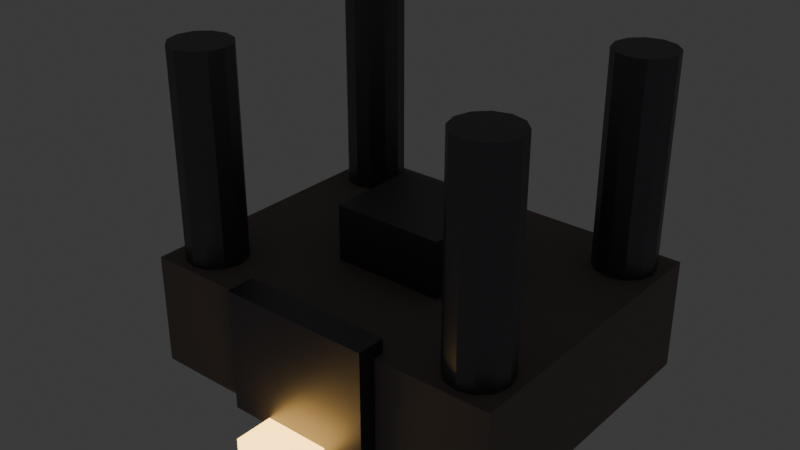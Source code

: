 # Source: structure_kings_forge_citadel.blend  (saved by Blender 5.3.31; exported with 4.5.12 LTS)
import bpy
from mathutils import Matrix  # noqa: F401  (used for matrix-valued properties, if any)

bpy.ops.wm.read_factory_settings(use_empty=True)
scene = bpy.context.scene
scene.name = 'Scene'

# ---- collections
col_collection = bpy.data.collections.new('Collection'); scene.collection.children.link(col_collection)

# ---- materials (node trees are filled in below, after node groups)
mat_mat_forge_masonry = bpy.data.materials.new('mat_forge_masonry')
mat_mat_forge_iron = bpy.data.materials.new('mat_forge_iron')
mat_mat_molten_gold_iron = bpy.data.materials.new('mat_molten_gold_iron')

# ---- material node trees
mat_mat_forge_masonry.use_nodes = True; mat_mat_forge_masonry.node_tree.nodes.clear()
_N = mat_mat_forge_masonry.node_tree.nodes; _L = mat_mat_forge_masonry.node_tree.links
n0 = _N.new('ShaderNodeBsdfPrincipled'); n0.name = 'Principled BSDF'; n0.location = (-200, 100)
n0.inputs[0].default_value = (0.24, 0.2, 0.18, 1.0)
n0.inputs[1].default_value = 0.1
n0.inputs[2].default_value = 0.8
n0.inputs[10].default_value = 0.005
n1 = _N.new('ShaderNodeOutputMaterial'); n1.name = 'Material Output'; n1.location = (200, 100)
_L.new(n0.outputs[0], n1.inputs[0])
n1.is_active_output = True
mat_mat_forge_iron.use_nodes = True; mat_mat_forge_iron.node_tree.nodes.clear()
_N = mat_mat_forge_iron.node_tree.nodes; _L = mat_mat_forge_iron.node_tree.links
n0 = _N.new('ShaderNodeBsdfPrincipled'); n0.name = 'Principled BSDF'; n0.location = (-200, 100)
n0.inputs[0].default_value = (0.16, 0.15, 0.17, 1.0)
n0.inputs[1].default_value = 0.85
n0.inputs[2].default_value = 0.45
n0.inputs[10].default_value = 0.005
n1 = _N.new('ShaderNodeOutputMaterial'); n1.name = 'Material Output'; n1.location = (200, 100)
_L.new(n0.outputs[0], n1.inputs[0])
n1.is_active_output = True
mat_mat_molten_gold_iron.use_nodes = True; mat_mat_molten_gold_iron.node_tree.nodes.clear()
_N = mat_mat_molten_gold_iron.node_tree.nodes; _L = mat_mat_molten_gold_iron.node_tree.links
n0 = _N.new('ShaderNodeBsdfPrincipled'); n0.name = 'Principled BSDF'; n0.location = (-200, 100)
n0.inputs[0].default_value = (1.0, 0.55, 0.12, 1.0)
n0.inputs[2].default_value = 0.15
n0.inputs[10].default_value = 0.005
n0.inputs[27].default_value = (1.0, 0.6, 0.15, 1.0)
n0.inputs[28].default_value = 5.0
n1 = _N.new('ShaderNodeOutputMaterial'); n1.name = 'Material Output'; n1.location = (200, 100)
_L.new(n0.outputs[0], n1.inputs[0])
n1.is_active_output = True

# ---- world
world_world = bpy.data.worlds.new('World'); scene.world = world_world
world_world.use_nodes = True; world_world.node_tree.nodes.clear()
_N = world_world.node_tree.nodes; _L = world_world.node_tree.links
n0 = _N.new('ShaderNodeOutputWorld'); n0.name = 'World Output'; n0.location = (200, 100)
n1 = _N.new('ShaderNodeBackground'); n1.name = 'Background'; n1.location = (-200, 100)
n1.inputs[0].default_value = (0.05088, 0.05088, 0.05088, 1.0)
_L.new(n1.outputs[0], n0.inputs[0])
n0.is_active_output = True
world_world.color = (0.05088, 0.05088, 0.05088)
world_world.sun_shadow_jitter_overblur = 0.0

# ---- meshes
me_cube = bpy.data.meshes.new('Cube')
me_cube.from_pydata([(-0.5, -0.5, -0.5), (-0.5, -0.5, 0.5), (-0.5, 0.5, -0.5), (-0.5, 0.5, 0.5), (0.5, -0.5, -0.5), (0.5, -0.5, 0.5), (0.5, 0.5, -0.5), (0.5, 0.5, 0.5)], [], [(0, 1, 3, 2), (2, 3, 7, 6), (6, 7, 5, 4), (4, 5, 1, 0), (2, 6, 4, 0), (7, 3, 1, 5)])
_uv = me_cube.uv_layers.new(name='UVMap')
_uv.uv.foreach_set('vector', [0.375, 0.0, 0.625, 0.0, 0.625, 0.25, 0.375, 0.25, 0.375, 0.25, 0.625, 0.25, 0.625, 0.5, 0.375, 0.5, 0.375, 0.5, 0.625, 0.5, 0.625, 0.75, 0.375, 0.75, 0.375, 0.75, 0.625, 0.75, 0.625, 1.0, 0.375, 1.0, 0.125, 0.5, 0.375, 0.5, 0.375, 0.75, 0.125, 0.75, 0.625, 0.5, 0.875, 0.5, 0.875, 0.75, 0.625, 0.75])
me_cube.materials.append(mat_mat_forge_masonry)
me_cube.update()
me_cube_001 = bpy.data.meshes.new('Cube.001')
me_cube_001.from_pydata([(-0.5, -0.5, -0.5), (-0.5, -0.5, 0.5), (-0.5, 0.5, -0.5), (-0.5, 0.5, 0.5), (0.5, -0.5, -0.5), (0.5, -0.5, 0.5), (0.5, 0.5, -0.5), (0.5, 0.5, 0.5)], [], [(0, 1, 3, 2), (2, 3, 7, 6), (6, 7, 5, 4), (4, 5, 1, 0), (2, 6, 4, 0), (7, 3, 1, 5)])
_uv = me_cube_001.uv_layers.new(name='UVMap')
_uv.uv.foreach_set('vector', [0.375, 0.0, 0.625, 0.0, 0.625, 0.25, 0.375, 0.25, 0.375, 0.25, 0.625, 0.25, 0.625, 0.5, 0.375, 0.5, 0.375, 0.5, 0.625, 0.5, 0.625, 0.75, 0.375, 0.75, 0.375, 0.75, 0.625, 0.75, 0.625, 1.0, 0.375, 1.0, 0.125, 0.5, 0.375, 0.5, 0.375, 0.75, 0.125, 0.75, 0.625, 0.5, 0.875, 0.5, 0.875, 0.75, 0.625, 0.75])
me_cube_001.materials.append(mat_mat_forge_iron)
me_cube_001.update()
me_cube_002 = bpy.data.meshes.new('Cube.002')
me_cube_002.from_pydata([(-0.5, -0.5, -0.5), (-0.5, -0.5, 0.5), (-0.5, 0.5, -0.5), (-0.5, 0.5, 0.5), (0.5, -0.5, -0.5), (0.5, -0.5, 0.5), (0.5, 0.5, -0.5), (0.5, 0.5, 0.5)], [], [(0, 1, 3, 2), (2, 3, 7, 6), (6, 7, 5, 4), (4, 5, 1, 0), (2, 6, 4, 0), (7, 3, 1, 5)])
_uv = me_cube_002.uv_layers.new(name='UVMap')
_uv.uv.foreach_set('vector', [0.375, 0.0, 0.625, 0.0, 0.625, 0.25, 0.375, 0.25, 0.375, 0.25, 0.625, 0.25, 0.625, 0.5, 0.375, 0.5, 0.375, 0.5, 0.625, 0.5, 0.625, 0.75, 0.375, 0.75, 0.375, 0.75, 0.625, 0.75, 0.625, 1.0, 0.375, 1.0, 0.125, 0.5, 0.375, 0.5, 0.375, 0.75, 0.125, 0.75, 0.625, 0.5, 0.875, 0.5, 0.875, 0.75, 0.625, 0.75])
me_cube_002.materials.append(mat_mat_molten_gold_iron)
me_cube_002.update()
me_cylinder = bpy.data.meshes.new('Cylinder')
me_cylinder.from_pydata([(0.0, 1.6, -7.0), (0.0, 1.6, 7.0), (0.8, 1.386, -7.0), (0.8, 1.386, 7.0), (1.386, 0.8, -7.0), (1.386, 0.8, 7.0), (1.6, 0.0, -7.0), (1.6, 0.0, 7.0), (1.386, -0.8, -7.0), (1.386, -0.8, 7.0), (0.8, -1.386, -7.0), (0.8, -1.386, 7.0), (0.0, -1.6, -7.0), (0.0, -1.6, 7.0), (-0.8, -1.386, -7.0), (-0.8, -1.386, 7.0), (-1.386, -0.8, -7.0), (-1.386, -0.8, 7.0), (-1.6, 0.0, -7.0), (-1.6, 0.0, 7.0), (-1.386, 0.8, -7.0), (-1.386, 0.8, 7.0), (-0.8, 1.386, -7.0), (-0.8, 1.386, 7.0)], [], [(0, 1, 3, 2), (2, 3, 5, 4), (4, 5, 7, 6), (6, 7, 9, 8), (8, 9, 11, 10), (10, 11, 13, 12), (12, 13, 15, 14), (14, 15, 17, 16), (16, 17, 19, 18), (18, 19, 21, 20), (3, 1, 23, 21, 19, 17, 15, 13, 11, 9, 7, 5), (20, 21, 23, 22), (22, 23, 1, 0), (0, 2, 4, 6, 8, 10, 12, 14, 16, 18, 20, 22)])
_uv = me_cylinder.uv_layers.new(name='UVMap')
_uv.uv.foreach_set('vector', [1.0, 0.5, 1.0, 1.0, 0.9167, 1.0, 0.9167, 0.5, 0.9167, 0.5, 0.9167, 1.0, 0.8333, 1.0, 0.8333, 0.5, 0.8333, 0.5, 0.8333, 1.0, 0.75, 1.0, 0.75, 0.5, 0.75, 0.5, 0.75, 1.0, 0.6667, 1.0, 0.6667, 0.5, 0.6667, 0.5, 0.6667, 1.0, 0.5833, 1.0, 0.5833, 0.5, 0.5833, 0.5, 0.5833, 1.0, 0.5, 1.0, 0.5, 0.5, 0.5, 0.5, 0.5, 1.0, 0.4167, 1.0, 0.4167, 0.5, 0.4167, 0.5, 0.4167, 1.0, 0.3333, 1.0, 0.3333, 0.5, 0.3333, 0.5, 0.3333, 1.0, 0.25, 1.0, 0.25, 0.5, 0.25, 0.5, 0.25, 1.0, 0.1667, 1.0, 0.1667, 0.5, 0.37, 0.4578, 0.25, 0.49, 0.13, 0.4578, 0.04215, 0.37, 0.01, 0.25, 0.04215, 0.13, 0.13, 0.04215, 0.25, 0.01, 0.37, 0.04215, 0.4578, 0.13, 0.49, 0.25, 0.4578, 0.37, 0.1667, 0.5, 0.1667, 1.0, 0.08333, 1.0, 0.08333, 0.5, 0.08333, 0.5, 0.08333, 1.0, 7.451e-08, 1.0, 7.451e-08, 0.5, 0.75, 0.49, 0.87, 0.4578, 0.9578, 0.37, 0.99, 0.25, 0.9578, 0.13, 0.87, 0.04215, 0.75, 0.01, 0.63, 0.04215, 0.5422, 0.13, 0.51, 0.25, 0.5422, 0.37, 0.63, 0.4578])
me_cylinder.materials.append(mat_mat_forge_iron)
me_cylinder.update()
me_cylinder_001 = bpy.data.meshes.new('Cylinder.001')
me_cylinder_001.from_pydata([(0.0, 1.6, -7.0), (0.0, 1.6, 7.0), (0.8, 1.386, -7.0), (0.8, 1.386, 7.0), (1.386, 0.8, -7.0), (1.386, 0.8, 7.0), (1.6, 0.0, -7.0), (1.6, 0.0, 7.0), (1.386, -0.8, -7.0), (1.386, -0.8, 7.0), (0.8, -1.386, -7.0), (0.8, -1.386, 7.0), (0.0, -1.6, -7.0), (0.0, -1.6, 7.0), (-0.8, -1.386, -7.0), (-0.8, -1.386, 7.0), (-1.386, -0.8, -7.0), (-1.386, -0.8, 7.0), (-1.6, 0.0, -7.0), (-1.6, 0.0, 7.0), (-1.386, 0.8, -7.0), (-1.386, 0.8, 7.0), (-0.8, 1.386, -7.0), (-0.8, 1.386, 7.0)], [], [(0, 1, 3, 2), (2, 3, 5, 4), (4, 5, 7, 6), (6, 7, 9, 8), (8, 9, 11, 10), (10, 11, 13, 12), (12, 13, 15, 14), (14, 15, 17, 16), (16, 17, 19, 18), (18, 19, 21, 20), (3, 1, 23, 21, 19, 17, 15, 13, 11, 9, 7, 5), (20, 21, 23, 22), (22, 23, 1, 0), (0, 2, 4, 6, 8, 10, 12, 14, 16, 18, 20, 22)])
_uv = me_cylinder_001.uv_layers.new(name='UVMap')
_uv.uv.foreach_set('vector', [1.0, 0.5, 1.0, 1.0, 0.9167, 1.0, 0.9167, 0.5, 0.9167, 0.5, 0.9167, 1.0, 0.8333, 1.0, 0.8333, 0.5, 0.8333, 0.5, 0.8333, 1.0, 0.75, 1.0, 0.75, 0.5, 0.75, 0.5, 0.75, 1.0, 0.6667, 1.0, 0.6667, 0.5, 0.6667, 0.5, 0.6667, 1.0, 0.5833, 1.0, 0.5833, 0.5, 0.5833, 0.5, 0.5833, 1.0, 0.5, 1.0, 0.5, 0.5, 0.5, 0.5, 0.5, 1.0, 0.4167, 1.0, 0.4167, 0.5, 0.4167, 0.5, 0.4167, 1.0, 0.3333, 1.0, 0.3333, 0.5, 0.3333, 0.5, 0.3333, 1.0, 0.25, 1.0, 0.25, 0.5, 0.25, 0.5, 0.25, 1.0, 0.1667, 1.0, 0.1667, 0.5, 0.37, 0.4578, 0.25, 0.49, 0.13, 0.4578, 0.04215, 0.37, 0.01, 0.25, 0.04215, 0.13, 0.13, 0.04215, 0.25, 0.01, 0.37, 0.04215, 0.4578, 0.13, 0.49, 0.25, 0.4578, 0.37, 0.1667, 0.5, 0.1667, 1.0, 0.08333, 1.0, 0.08333, 0.5, 0.08333, 0.5, 0.08333, 1.0, 7.451e-08, 1.0, 7.451e-08, 0.5, 0.75, 0.49, 0.87, 0.4578, 0.9578, 0.37, 0.99, 0.25, 0.9578, 0.13, 0.87, 0.04215, 0.75, 0.01, 0.63, 0.04215, 0.5422, 0.13, 0.51, 0.25, 0.5422, 0.37, 0.63, 0.4578])
me_cylinder_001.materials.append(mat_mat_forge_iron)
me_cylinder_001.update()
me_cylinder_002 = bpy.data.meshes.new('Cylinder.002')
me_cylinder_002.from_pydata([(0.0, 1.6, -7.0), (0.0, 1.6, 7.0), (0.8, 1.386, -7.0), (0.8, 1.386, 7.0), (1.386, 0.8, -7.0), (1.386, 0.8, 7.0), (1.6, 0.0, -7.0), (1.6, 0.0, 7.0), (1.386, -0.8, -7.0), (1.386, -0.8, 7.0), (0.8, -1.386, -7.0), (0.8, -1.386, 7.0), (0.0, -1.6, -7.0), (0.0, -1.6, 7.0), (-0.8, -1.386, -7.0), (-0.8, -1.386, 7.0), (-1.386, -0.8, -7.0), (-1.386, -0.8, 7.0), (-1.6, 0.0, -7.0), (-1.6, 0.0, 7.0), (-1.386, 0.8, -7.0), (-1.386, 0.8, 7.0), (-0.8, 1.386, -7.0), (-0.8, 1.386, 7.0)], [], [(0, 1, 3, 2), (2, 3, 5, 4), (4, 5, 7, 6), (6, 7, 9, 8), (8, 9, 11, 10), (10, 11, 13, 12), (12, 13, 15, 14), (14, 15, 17, 16), (16, 17, 19, 18), (18, 19, 21, 20), (3, 1, 23, 21, 19, 17, 15, 13, 11, 9, 7, 5), (20, 21, 23, 22), (22, 23, 1, 0), (0, 2, 4, 6, 8, 10, 12, 14, 16, 18, 20, 22)])
_uv = me_cylinder_002.uv_layers.new(name='UVMap')
_uv.uv.foreach_set('vector', [1.0, 0.5, 1.0, 1.0, 0.9167, 1.0, 0.9167, 0.5, 0.9167, 0.5, 0.9167, 1.0, 0.8333, 1.0, 0.8333, 0.5, 0.8333, 0.5, 0.8333, 1.0, 0.75, 1.0, 0.75, 0.5, 0.75, 0.5, 0.75, 1.0, 0.6667, 1.0, 0.6667, 0.5, 0.6667, 0.5, 0.6667, 1.0, 0.5833, 1.0, 0.5833, 0.5, 0.5833, 0.5, 0.5833, 1.0, 0.5, 1.0, 0.5, 0.5, 0.5, 0.5, 0.5, 1.0, 0.4167, 1.0, 0.4167, 0.5, 0.4167, 0.5, 0.4167, 1.0, 0.3333, 1.0, 0.3333, 0.5, 0.3333, 0.5, 0.3333, 1.0, 0.25, 1.0, 0.25, 0.5, 0.25, 0.5, 0.25, 1.0, 0.1667, 1.0, 0.1667, 0.5, 0.37, 0.4578, 0.25, 0.49, 0.13, 0.4578, 0.04215, 0.37, 0.01, 0.25, 0.04215, 0.13, 0.13, 0.04215, 0.25, 0.01, 0.37, 0.04215, 0.4578, 0.13, 0.49, 0.25, 0.4578, 0.37, 0.1667, 0.5, 0.1667, 1.0, 0.08333, 1.0, 0.08333, 0.5, 0.08333, 0.5, 0.08333, 1.0, 7.451e-08, 1.0, 7.451e-08, 0.5, 0.75, 0.49, 0.87, 0.4578, 0.9578, 0.37, 0.99, 0.25, 0.9578, 0.13, 0.87, 0.04215, 0.75, 0.01, 0.63, 0.04215, 0.5422, 0.13, 0.51, 0.25, 0.5422, 0.37, 0.63, 0.4578])
me_cylinder_002.materials.append(mat_mat_forge_iron)
me_cylinder_002.update()
me_cylinder_003 = bpy.data.meshes.new('Cylinder.003')
me_cylinder_003.from_pydata([(0.0, 1.6, -7.0), (0.0, 1.6, 7.0), (0.8, 1.386, -7.0), (0.8, 1.386, 7.0), (1.386, 0.8, -7.0), (1.386, 0.8, 7.0), (1.6, 0.0, -7.0), (1.6, 0.0, 7.0), (1.386, -0.8, -7.0), (1.386, -0.8, 7.0), (0.8, -1.386, -7.0), (0.8, -1.386, 7.0), (0.0, -1.6, -7.0), (0.0, -1.6, 7.0), (-0.8, -1.386, -7.0), (-0.8, -1.386, 7.0), (-1.386, -0.8, -7.0), (-1.386, -0.8, 7.0), (-1.6, 0.0, -7.0), (-1.6, 0.0, 7.0), (-1.386, 0.8, -7.0), (-1.386, 0.8, 7.0), (-0.8, 1.386, -7.0), (-0.8, 1.386, 7.0)], [], [(0, 1, 3, 2), (2, 3, 5, 4), (4, 5, 7, 6), (6, 7, 9, 8), (8, 9, 11, 10), (10, 11, 13, 12), (12, 13, 15, 14), (14, 15, 17, 16), (16, 17, 19, 18), (18, 19, 21, 20), (3, 1, 23, 21, 19, 17, 15, 13, 11, 9, 7, 5), (20, 21, 23, 22), (22, 23, 1, 0), (0, 2, 4, 6, 8, 10, 12, 14, 16, 18, 20, 22)])
_uv = me_cylinder_003.uv_layers.new(name='UVMap')
_uv.uv.foreach_set('vector', [1.0, 0.5, 1.0, 1.0, 0.9167, 1.0, 0.9167, 0.5, 0.9167, 0.5, 0.9167, 1.0, 0.8333, 1.0, 0.8333, 0.5, 0.8333, 0.5, 0.8333, 1.0, 0.75, 1.0, 0.75, 0.5, 0.75, 0.5, 0.75, 1.0, 0.6667, 1.0, 0.6667, 0.5, 0.6667, 0.5, 0.6667, 1.0, 0.5833, 1.0, 0.5833, 0.5, 0.5833, 0.5, 0.5833, 1.0, 0.5, 1.0, 0.5, 0.5, 0.5, 0.5, 0.5, 1.0, 0.4167, 1.0, 0.4167, 0.5, 0.4167, 0.5, 0.4167, 1.0, 0.3333, 1.0, 0.3333, 0.5, 0.3333, 0.5, 0.3333, 1.0, 0.25, 1.0, 0.25, 0.5, 0.25, 0.5, 0.25, 1.0, 0.1667, 1.0, 0.1667, 0.5, 0.37, 0.4578, 0.25, 0.49, 0.13, 0.4578, 0.04215, 0.37, 0.01, 0.25, 0.04215, 0.13, 0.13, 0.04215, 0.25, 0.01, 0.37, 0.04215, 0.4578, 0.13, 0.49, 0.25, 0.4578, 0.37, 0.1667, 0.5, 0.1667, 1.0, 0.08333, 1.0, 0.08333, 0.5, 0.08333, 0.5, 0.08333, 1.0, 7.451e-08, 1.0, 7.451e-08, 0.5, 0.75, 0.49, 0.87, 0.4578, 0.9578, 0.37, 0.99, 0.25, 0.9578, 0.13, 0.87, 0.04215, 0.75, 0.01, 0.63, 0.04215, 0.5422, 0.13, 0.51, 0.25, 0.5422, 0.37, 0.63, 0.4578])
me_cylinder_003.materials.append(mat_mat_forge_iron)
me_cylinder_003.update()
me_cube_003 = bpy.data.meshes.new('Cube.003')
me_cube_003.from_pydata([(-0.5, -0.5, -0.5), (-0.5, -0.5, 0.5), (-0.5, 0.5, -0.5), (-0.5, 0.5, 0.5), (0.5, -0.5, -0.5), (0.5, -0.5, 0.5), (0.5, 0.5, -0.5), (0.5, 0.5, 0.5)], [], [(0, 1, 3, 2), (2, 3, 7, 6), (6, 7, 5, 4), (4, 5, 1, 0), (2, 6, 4, 0), (7, 3, 1, 5)])
_uv = me_cube_003.uv_layers.new(name='UVMap')
_uv.uv.foreach_set('vector', [0.375, 0.0, 0.625, 0.0, 0.625, 0.25, 0.375, 0.25, 0.375, 0.25, 0.625, 0.25, 0.625, 0.5, 0.375, 0.5, 0.375, 0.5, 0.625, 0.5, 0.625, 0.75, 0.375, 0.75, 0.375, 0.75, 0.625, 0.75, 0.625, 1.0, 0.375, 1.0, 0.125, 0.5, 0.375, 0.5, 0.375, 0.75, 0.125, 0.75, 0.625, 0.5, 0.875, 0.5, 0.875, 0.75, 0.625, 0.75])
me_cube_003.materials.append(mat_mat_forge_iron)
me_cube_003.update()

# ---- objects
ob_forge_citadel_keep = bpy.data.objects.new('Forge_Citadel_Keep', me_cube)
ob_furnace_gate_arch = bpy.data.objects.new('Furnace_Gate_Arch', me_cube_001)
ob_molten_metal_gutter = bpy.data.objects.new('Molten_Metal_Gutter', me_cube_002)
ob_great_smokestack_1 = bpy.data.objects.new('Great_Smokestack_1', me_cylinder)
ob_great_smokestack_2 = bpy.data.objects.new('Great_Smokestack_2', me_cylinder_001)
ob_great_smokestack_3 = bpy.data.objects.new('Great_Smokestack_3', me_cylinder_002)
ob_great_smokestack_4 = bpy.data.objects.new('Great_Smokestack_4', me_cylinder_003)
ob_forge_crest_pedestal = bpy.data.objects.new('Forge_Crest_Pedestal', me_cube_003)

# ---- transforms, parenting, visibility, modifiers, constraints
ob_forge_citadel_keep.location = (0.0, 0.0, 3.0)
ob_forge_citadel_keep.scale = (20.0, 16.0, 6.0)
ob_furnace_gate_arch.location = (0.0, -8.2, 3.5)
ob_furnace_gate_arch.scale = (8.0, 1.5, 6.5)
ob_molten_metal_gutter.location = (0.0, -6.5, 0.4)
ob_molten_metal_gutter.scale = (3.5, 9.0, 0.6)
ob_great_smokestack_1.location = (-8.0, -6.0, 10.0)
ob_great_smokestack_2.location = (8.0, -6.0, 10.0)
ob_great_smokestack_3.location = (-8.0, 6.0, 10.0)
ob_great_smokestack_4.location = (8.0, 6.0, 10.0)
ob_forge_crest_pedestal.location = (0.0, 0.0, 7.5)
ob_forge_crest_pedestal.scale = (6.0, 5.0, 3.0)

# ---- collection membership
col_collection.objects.link(ob_forge_citadel_keep)
col_collection.objects.link(ob_furnace_gate_arch)
col_collection.objects.link(ob_molten_metal_gutter)
col_collection.objects.link(ob_great_smokestack_1)
col_collection.objects.link(ob_great_smokestack_2)
col_collection.objects.link(ob_great_smokestack_3)
col_collection.objects.link(ob_great_smokestack_4)
col_collection.objects.link(ob_forge_crest_pedestal)

# ---- scene / render settings (as saved in the file)
scene.frame_start = 1; scene.frame_end = 250; scene.frame_set(1)
scene.render.engine = 'BLENDER_EEVEE_NEXT'
scene.render.bake_bias = 0.0
scene.render.bake_samples = 0
scene.render.compositor_device = 'GPU'
scene.eevee.use_volume_custom_range = False
scene.eevee.fast_gi_thickness_near = 0.1
scene.eevee.fast_gi_thickness_far = 0.0
scene.eevee.ray_tracing_options.screen_trace_thickness = 0.1
bpy.context.view_layer.update()

# ---- added for rendering (the .blend has no active camera): camera
cam_auto = bpy.data.cameras.new('AutoCamera')
cam_auto.lens = 50.0
cam_auto.sensor_width = 36.0
cam_auto.clip_end = 1000.0
ob_auto_camera = bpy.data.objects.new('AutoCamera', cam_auto)
scene.collection.objects.link(ob_auto_camera)
ob_auto_camera.location = (29.9807, -37.4768, 32.4846)
ob_auto_camera.rotation_euler = (1.09748, -7.21219e-08, 0.694738)
scene.camera = ob_auto_camera
bpy.context.view_layer.update()
